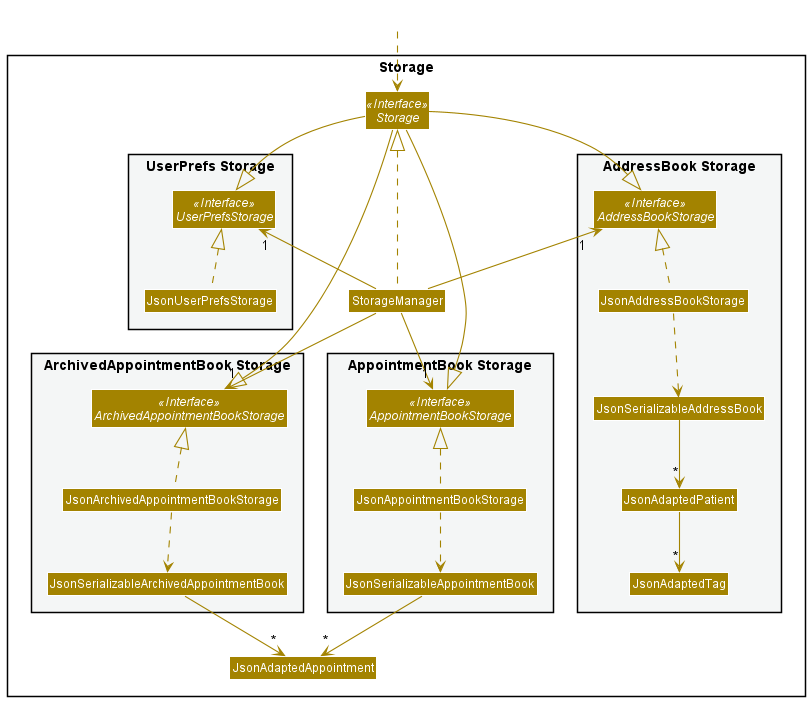

The diagram above was rendered by PlantUML. Its source (embedded in the PNG):
@startuml
!include style.puml
skinparam arrowThickness 1.1
skinparam arrowColor STORAGE_COLOR
skinparam classBackgroundColor STORAGE_COLOR

package Storage{

package "UserPrefs Storage" #F4F6F6{
Interface UserPrefsStorage <<Interface>>
Class JsonUserPrefsStorage
}

Interface Storage <<Interface>>
Class StorageManager

package "AddressBook Storage" #F4F6F6{
Interface AddressBookStorage <<Interface>>
Class JsonAddressBookStorage
Class JsonSerializableAddressBook
Class JsonAdaptedPatient
Class JsonAdaptedTag
}

package "AppointmentBook Storage" #F4F6F6{
Interface AppointmentBookStorage <<Interface>>
Class JsonAppointmentBookStorage
Class JsonSerializableAppointmentBook
}

package "ArchivedAppointmentBook Storage" #F4F6F6{
Interface ArchivedAppointmentBookStorage <<Interface>>
Class JsonArchivedAppointmentBookStorage
Class JsonSerializableArchivedAppointmentBook
}

Class JsonAdaptedAppointment
}

Class HiddenOutside #FFFFFF
HiddenOutside ..> Storage

StorageManager .up.|> Storage
StorageManager -up-> "1" UserPrefsStorage
StorageManager -up-> "1" AddressBookStorage
StorageManager --> "1" AppointmentBookStorage
StorageManager --> "1" ArchivedAppointmentBookStorage

Storage --|> UserPrefsStorage
Storage --|> AddressBookStorage
Storage --|> AppointmentBookStorage
Storage --|> ArchivedAppointmentBookStorage

JsonUserPrefsStorage .up.|> UserPrefsStorage
JsonAddressBookStorage .up.|> AddressBookStorage
JsonAddressBookStorage ..> JsonSerializableAddressBook
JsonSerializableAddressBook --> "*" JsonAdaptedPatient
JsonAdaptedPatient --> "*" JsonAdaptedTag

JsonAppointmentBookStorage .up.|> AppointmentBookStorage
JsonAppointmentBookStorage ..> JsonSerializableAppointmentBook
JsonSerializableAppointmentBook --> "*" JsonAdaptedAppointment

JsonArchivedAppointmentBookStorage .up.|> ArchivedAppointmentBookStorage
JsonArchivedAppointmentBookStorage ..> JsonSerializableArchivedAppointmentBook
JsonSerializableArchivedAppointmentBook --> "*" JsonAdaptedAppointment

@enduml